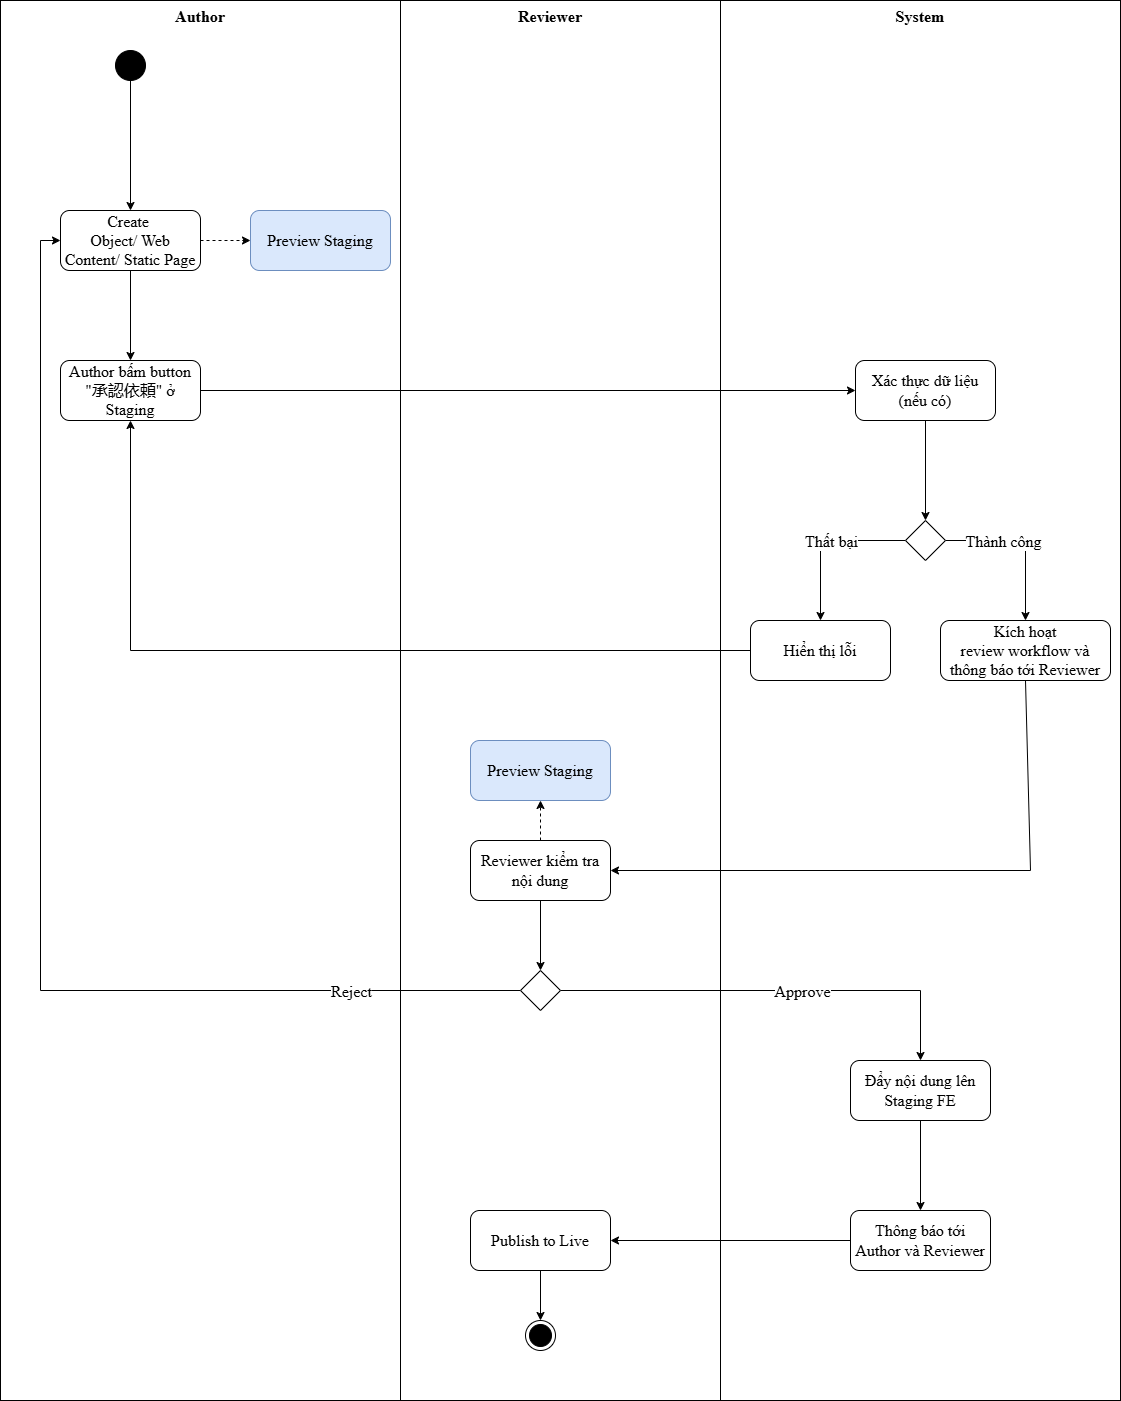

The diagram above was exported from draw.io. Its source (the exported page's mxGraphModel, read from the mxfile embedded in the PNG):
<mxGraphModel dx="-508" dy="1879" grid="1" gridSize="10" guides="1" tooltips="1" connect="1" arrows="1" fold="1" page="1" pageScale="1" pageWidth="850" pageHeight="1100" math="0" shadow="0">
  <root>
    <mxCell id="0" />
    <mxCell id="1" parent="0" />
    <mxCell id="51" value="&lt;span&gt;&lt;b&gt;System&lt;/b&gt;&lt;/span&gt;" style="rounded=0;whiteSpace=wrap;html=1;verticalAlign=top;fillColor=default;fontColor=#000000;fontSize=16;fontFamily=Times New Roman;" parent="1" vertex="1">
      <mxGeometry x="2420" y="-1100" width="400" height="1400" as="geometry" />
    </mxCell>
    <mxCell id="52" value="&lt;b&gt;&lt;font&gt;Reviewer&lt;/font&gt;&lt;/b&gt;" style="rounded=0;whiteSpace=wrap;html=1;verticalAlign=top;fillColor=default;fontColor=#000000;fontSize=16;fontFamily=Times New Roman;" parent="1" vertex="1">
      <mxGeometry x="2080" y="-1100" width="340" height="1400" as="geometry" />
    </mxCell>
    <mxCell id="53" value="&lt;b&gt;&lt;font&gt;Author&lt;/font&gt;&lt;/b&gt;" style="rounded=0;whiteSpace=wrap;html=1;verticalAlign=top;fillColor=default;fontColor=#000000;fontSize=16;fontFamily=Times New Roman;" parent="1" vertex="1">
      <mxGeometry x="1700" y="-1100" width="400" height="1400" as="geometry" />
    </mxCell>
    <mxCell id="54" value="Author bấm button &quot;&lt;span style=&quot;text-align: start; white-space-collapse: preserve; background-color: rgb(255, 255, 255);&quot;&gt;承認依頼&lt;/span&gt;&quot; ở Staging" style="rounded=1;whiteSpace=wrap;html=1;fontColor=#000000;fontSize=16;fontFamily=Times New Roman;" parent="1" vertex="1">
      <mxGeometry x="1760" y="-740" width="140" height="60" as="geometry" />
    </mxCell>
    <mxCell id="168" style="edgeStyle=none;html=1;exitX=0.5;exitY=1;exitDx=0;exitDy=0;fontColor=#000000;fontSize=16;fontFamily=Times New Roman;" parent="1" source="59" target="167" edge="1">
      <mxGeometry relative="1" as="geometry" />
    </mxCell>
    <mxCell id="59" value="" style="ellipse;whiteSpace=wrap;html=1;aspect=fixed;fillColor=#000000;fontColor=#000000;fontSize=16;fontFamily=Times New Roman;" parent="1" vertex="1">
      <mxGeometry x="1815" y="-1050" width="30" height="30" as="geometry" />
    </mxCell>
    <mxCell id="60" style="edgeStyle=orthogonalEdgeStyle;rounded=0;orthogonalLoop=1;jettySize=auto;html=1;exitX=0.5;exitY=1;exitDx=0;exitDy=0;entryX=0.5;entryY=0;entryDx=0;entryDy=0;fontColor=#000000;fontSize=16;fontFamily=Times New Roman;" parent="1" source="61" target="71" edge="1">
      <mxGeometry relative="1" as="geometry" />
    </mxCell>
    <mxCell id="61" value="Xác thực dữ liệu&lt;br&gt;(nếu có)" style="rounded=1;whiteSpace=wrap;html=1;fontColor=#000000;fontSize=16;fontFamily=Times New Roman;" parent="1" vertex="1">
      <mxGeometry x="2555" y="-740" width="140" height="60" as="geometry" />
    </mxCell>
    <mxCell id="64" style="edgeStyle=orthogonalEdgeStyle;rounded=0;orthogonalLoop=1;jettySize=auto;html=1;exitX=1;exitY=0.5;exitDx=0;exitDy=0;entryX=0;entryY=0.5;entryDx=0;entryDy=0;fontColor=#000000;fontSize=16;fontFamily=Times New Roman;" parent="1" source="54" target="61" edge="1">
      <mxGeometry relative="1" as="geometry" />
    </mxCell>
    <mxCell id="65" style="edgeStyle=orthogonalEdgeStyle;rounded=0;orthogonalLoop=1;jettySize=auto;html=1;exitX=0;exitY=0.5;exitDx=0;exitDy=0;entryX=0.5;entryY=1;entryDx=0;entryDy=0;fontColor=#000000;fontSize=16;fontFamily=Times New Roman;" parent="1" source="66" target="54" edge="1">
      <mxGeometry relative="1" as="geometry" />
    </mxCell>
    <mxCell id="66" value="Hiển thị lỗi" style="rounded=1;whiteSpace=wrap;html=1;fontColor=#000000;fontSize=16;fontFamily=Times New Roman;" parent="1" vertex="1">
      <mxGeometry x="2450" y="-480" width="140" height="60" as="geometry" />
    </mxCell>
    <mxCell id="67" style="edgeStyle=orthogonalEdgeStyle;rounded=0;orthogonalLoop=1;jettySize=auto;html=1;exitX=0;exitY=0.5;exitDx=0;exitDy=0;entryX=0.5;entryY=0;entryDx=0;entryDy=0;fontColor=#000000;fontSize=16;fontFamily=Times New Roman;" parent="1" source="71" target="66" edge="1">
      <mxGeometry relative="1" as="geometry" />
    </mxCell>
    <mxCell id="68" value="Thất bại" style="edgeLabel;html=1;align=center;verticalAlign=middle;resizable=0;points=[];fontColor=#000000;fontSize=16;fontFamily=Times New Roman;" parent="67" vertex="1" connectable="0">
      <mxGeometry x="-0.25" relative="1" as="geometry">
        <mxPoint x="-13" as="offset" />
      </mxGeometry>
    </mxCell>
    <mxCell id="69" style="edgeStyle=orthogonalEdgeStyle;rounded=0;orthogonalLoop=1;jettySize=auto;html=1;exitX=1;exitY=0.5;exitDx=0;exitDy=0;entryX=0.5;entryY=0;entryDx=0;entryDy=0;fontColor=#000000;fontSize=16;fontFamily=Times New Roman;" parent="1" source="71" target="74" edge="1">
      <mxGeometry relative="1" as="geometry" />
    </mxCell>
    <mxCell id="70" value="Thành công" style="edgeLabel;html=1;align=center;verticalAlign=middle;resizable=0;points=[];fontColor=#000000;fontSize=16;fontFamily=Times New Roman;" parent="69" vertex="1" connectable="0">
      <mxGeometry x="-0.1667" y="1" relative="1" as="geometry">
        <mxPoint x="-10" y="1" as="offset" />
      </mxGeometry>
    </mxCell>
    <mxCell id="71" value="" style="rhombus;whiteSpace=wrap;html=1;verticalAlign=top;fontColor=#000000;fontSize=16;fontFamily=Times New Roman;" parent="1" vertex="1">
      <mxGeometry x="2605" y="-580" width="40" height="40" as="geometry" />
    </mxCell>
    <mxCell id="74" value="Kích hoạt review&amp;nbsp;&lt;span style=&quot;background-color: transparent;&quot;&gt;workflow và thông báo tới Reviewer&lt;/span&gt;" style="rounded=1;whiteSpace=wrap;html=1;fontColor=#000000;fontSize=16;fontFamily=Times New Roman;" parent="1" vertex="1">
      <mxGeometry x="2640" y="-480" width="170" height="60" as="geometry" />
    </mxCell>
    <mxCell id="77" style="edgeStyle=orthogonalEdgeStyle;rounded=0;orthogonalLoop=1;jettySize=auto;html=1;exitX=0;exitY=0.5;exitDx=0;exitDy=0;entryX=0;entryY=0.5;entryDx=0;entryDy=0;fontColor=#000000;fontSize=16;fontFamily=Times New Roman;" parent="1" source="81" target="167" edge="1">
      <mxGeometry relative="1" as="geometry">
        <mxPoint x="2199.94" y="-110" as="sourcePoint" />
        <mxPoint x="1789.94" y="-710" as="targetPoint" />
        <Array as="points">
          <mxPoint x="1740" y="-110" />
          <mxPoint x="1740" y="-860" />
        </Array>
      </mxGeometry>
    </mxCell>
    <mxCell id="78" value="Reject" style="edgeLabel;html=1;align=center;verticalAlign=middle;resizable=0;points=[];fontColor=#000000;fontSize=16;fontFamily=Times New Roman;" parent="77" vertex="1" connectable="0">
      <mxGeometry x="-0.25" relative="1" as="geometry">
        <mxPoint x="299" as="offset" />
      </mxGeometry>
    </mxCell>
    <mxCell id="79" style="edgeStyle=orthogonalEdgeStyle;rounded=0;orthogonalLoop=1;jettySize=auto;html=1;exitX=1;exitY=0.5;exitDx=0;exitDy=0;fontColor=#000000;fontSize=16;fontFamily=Times New Roman;" parent="1" source="81" target="87" edge="1">
      <mxGeometry relative="1" as="geometry">
        <mxPoint x="2340" y="-70" as="targetPoint" />
      </mxGeometry>
    </mxCell>
    <mxCell id="80" value="Approve" style="edgeLabel;html=1;align=center;verticalAlign=middle;resizable=0;points=[];fontColor=#000000;fontSize=16;fontFamily=Times New Roman;" parent="79" vertex="1" connectable="0">
      <mxGeometry x="-0.1667" y="1" relative="1" as="geometry">
        <mxPoint x="62" y="1" as="offset" />
      </mxGeometry>
    </mxCell>
    <mxCell id="81" value="" style="rhombus;whiteSpace=wrap;html=1;verticalAlign=top;fontColor=#000000;fontSize=16;fontFamily=Times New Roman;" parent="1" vertex="1">
      <mxGeometry x="2220" y="-130" width="40" height="40" as="geometry" />
    </mxCell>
    <mxCell id="86" style="edgeStyle=orthogonalEdgeStyle;rounded=0;orthogonalLoop=1;jettySize=auto;html=1;exitX=0.5;exitY=1;exitDx=0;exitDy=0;entryX=0.5;entryY=0;entryDx=0;entryDy=0;fontColor=#000000;fontSize=16;fontFamily=Times New Roman;" parent="1" source="87" target="91" edge="1">
      <mxGeometry relative="1" as="geometry">
        <mxPoint x="2615" y="160" as="targetPoint" />
      </mxGeometry>
    </mxCell>
    <mxCell id="87" value="Đẩy nội dung lên&lt;div&gt;Staging FE&lt;/div&gt;" style="rounded=1;whiteSpace=wrap;html=1;strokeColor=#000000;fontColor=#000000;fontSize=16;fontFamily=Times New Roman;" parent="1" vertex="1">
      <mxGeometry x="2550" y="-40" width="140" height="60" as="geometry" />
    </mxCell>
    <mxCell id="88" style="edgeStyle=orthogonalEdgeStyle;rounded=0;orthogonalLoop=1;jettySize=auto;html=1;exitX=0.5;exitY=1;exitDx=0;exitDy=0;fontColor=#000000;fontSize=16;fontFamily=Times New Roman;" parent="1" source="87" target="87" edge="1">
      <mxGeometry relative="1" as="geometry" />
    </mxCell>
    <mxCell id="176" style="edgeStyle=none;html=1;exitX=0;exitY=0.5;exitDx=0;exitDy=0;entryX=1;entryY=0.5;entryDx=0;entryDy=0;fontColor=#000000;fontSize=16;fontFamily=Times New Roman;" parent="1" source="91" target="97" edge="1">
      <mxGeometry relative="1" as="geometry" />
    </mxCell>
    <mxCell id="91" value="Thông báo tới Author và Reviewer" style="rounded=1;whiteSpace=wrap;html=1;fontColor=#000000;fontSize=16;fontFamily=Times New Roman;" parent="1" vertex="1">
      <mxGeometry x="2550" y="110" width="140" height="60" as="geometry" />
    </mxCell>
    <mxCell id="147" style="edgeStyle=none;html=1;exitX=0.5;exitY=1;exitDx=0;exitDy=0;entryX=0.5;entryY=0;entryDx=0;entryDy=0;fontColor=#000000;fontSize=16;fontFamily=Times New Roman;" parent="1" source="97" target="146" edge="1">
      <mxGeometry relative="1" as="geometry" />
    </mxCell>
    <mxCell id="97" value="Publish to Live" style="rounded=1;whiteSpace=wrap;html=1;fontColor=#000000;fontSize=16;fontFamily=Times New Roman;" parent="1" vertex="1">
      <mxGeometry x="2170" y="110" width="140" height="60" as="geometry" />
    </mxCell>
    <mxCell id="136" value="" style="endArrow=classic;html=1;exitX=0.5;exitY=1;exitDx=0;exitDy=0;rounded=0;curved=0;entryX=1;entryY=0.5;entryDx=0;entryDy=0;fontColor=#000000;fontSize=16;fontFamily=Times New Roman;" parent="1" source="74" target="173" edge="1">
      <mxGeometry width="50" height="50" relative="1" as="geometry">
        <mxPoint x="2450" y="-410" as="sourcePoint" />
        <mxPoint x="2500" y="-460" as="targetPoint" />
        <Array as="points">
          <mxPoint x="2730" y="-230" />
        </Array>
      </mxGeometry>
    </mxCell>
    <mxCell id="146" value="" style="ellipse;html=1;shape=endState;fillColor=strokeColor;fontColor=#000000;fontSize=16;fontFamily=Times New Roman;" parent="1" vertex="1">
      <mxGeometry x="2225" y="220" width="30" height="30" as="geometry" />
    </mxCell>
    <mxCell id="169" style="edgeStyle=none;html=1;exitX=0.5;exitY=1;exitDx=0;exitDy=0;entryX=0.5;entryY=0;entryDx=0;entryDy=0;fontColor=#000000;fontSize=16;fontFamily=Times New Roman;" parent="1" source="167" target="54" edge="1">
      <mxGeometry relative="1" as="geometry">
        <mxPoint x="1880" y="-860" as="targetPoint" />
      </mxGeometry>
    </mxCell>
    <mxCell id="182" style="edgeStyle=none;html=1;exitX=1;exitY=0.5;exitDx=0;exitDy=0;entryX=0;entryY=0.5;entryDx=0;entryDy=0;dashed=1;fontColor=#000000;fontSize=16;" parent="1" source="167" target="181" edge="1">
      <mxGeometry relative="1" as="geometry" />
    </mxCell>
    <mxCell id="167" value="Create&amp;nbsp;&lt;div&gt;Object/ Web Content/ Static Page&lt;/div&gt;" style="rounded=1;whiteSpace=wrap;html=1;fontColor=#000000;fontSize=16;fontFamily=Times New Roman;" parent="1" vertex="1">
      <mxGeometry x="1760" y="-890" width="140" height="60" as="geometry" />
    </mxCell>
    <mxCell id="179" style="edgeStyle=none;html=1;exitX=0.5;exitY=1;exitDx=0;exitDy=0;entryX=0.5;entryY=0;entryDx=0;entryDy=0;fontColor=#000000;fontSize=16;" parent="1" source="173" target="81" edge="1">
      <mxGeometry relative="1" as="geometry" />
    </mxCell>
    <mxCell id="180" style="edgeStyle=none;html=1;exitX=0.5;exitY=0;exitDx=0;exitDy=0;entryX=0.5;entryY=1;entryDx=0;entryDy=0;dashed=1;fontColor=#000000;fontSize=16;" parent="1" source="173" target="178" edge="1">
      <mxGeometry relative="1" as="geometry" />
    </mxCell>
    <mxCell id="173" value="&lt;span&gt;Reviewer kiểm tra&lt;/span&gt;&lt;br style=&quot;scrollbar-color: rgb(226, 226, 226) rgb(251, 251, 251);&quot;&gt;&lt;span&gt;nội dung&lt;/span&gt;" style="rounded=1;whiteSpace=wrap;html=1;fontColor=#000000;fontSize=16;fontFamily=Times New Roman;" parent="1" vertex="1">
      <mxGeometry x="2170" y="-260" width="140" height="60" as="geometry" />
    </mxCell>
    <mxCell id="178" value="Preview Staging" style="rounded=1;whiteSpace=wrap;html=1;fontSize=16;fontFamily=Times New Roman;fillColor=#dae8fc;strokeColor=#6c8ebf;fontColor=#000000;" parent="1" vertex="1">
      <mxGeometry x="2170" y="-360" width="140" height="60" as="geometry" />
    </mxCell>
    <mxCell id="181" value="Preview Staging" style="rounded=1;whiteSpace=wrap;html=1;fontSize=16;fontFamily=Times New Roman;fillColor=#dae8fc;strokeColor=#6c8ebf;fontColor=#000000;" parent="1" vertex="1">
      <mxGeometry x="1950" y="-890" width="140" height="60" as="geometry" />
    </mxCell>
  </root>
</mxGraphModel>